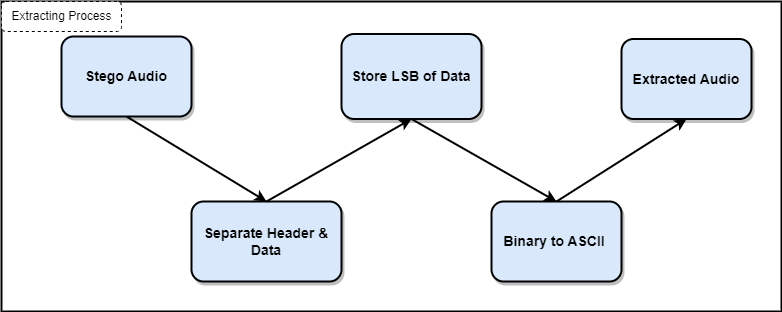

The diagram above was exported from draw.io. Its source (the exported page's mxGraphModel, read from the mxfile embedded in the PNG):
<mxGraphModel dx="864" dy="425" grid="1" gridSize="10" guides="1" tooltips="1" connect="1" arrows="1" fold="1" page="1" pageScale="1" pageWidth="850" pageHeight="1100" math="0" shadow="0">
  <root>
    <mxCell id="0" />
    <mxCell id="1" parent="0" />
    <mxCell id="0Z8Sq6juyHJy16BQU4RT-1" value="" style="rounded=0;whiteSpace=wrap;html=1;strokeWidth=2;" vertex="1" parent="1">
      <mxGeometry x="60" y="20" width="780" height="310" as="geometry" />
    </mxCell>
    <mxCell id="0Z8Sq6juyHJy16BQU4RT-2" value="&lt;span style=&quot;font-size: 14px;&quot;&gt;&lt;b&gt;Stego Audio&lt;/b&gt;&lt;/span&gt;" style="rounded=1;whiteSpace=wrap;html=1;strokeWidth=2;fillColor=#dae8fc;strokeColor=#00040a;shadow=1;" vertex="1" parent="1">
      <mxGeometry x="120" y="55" width="130" height="80" as="geometry" />
    </mxCell>
    <mxCell id="0Z8Sq6juyHJy16BQU4RT-3" value="&lt;b&gt;&lt;font face=&quot;Helvetica&quot; style=&quot;font-size: 14px;&quot;&gt;Separate Header &amp;amp; Data&lt;/font&gt;&lt;/b&gt;" style="rounded=1;whiteSpace=wrap;html=1;strokeWidth=2;fillColor=#dae8fc;strokeColor=#010204;shadow=1;" vertex="1" parent="1">
      <mxGeometry x="250" y="220" width="150" height="80" as="geometry" />
    </mxCell>
    <mxCell id="0Z8Sq6juyHJy16BQU4RT-4" value="&lt;span style=&quot;font-size: 14px;&quot;&gt;&lt;b&gt;Store LSB of Data&lt;/b&gt;&lt;/span&gt;" style="rounded=1;whiteSpace=wrap;html=1;strokeWidth=2;shadow=1;fillColor=#dae8fc;strokeColor=#000000;" vertex="1" parent="1">
      <mxGeometry x="400" y="52.5" width="140" height="85" as="geometry" />
    </mxCell>
    <mxCell id="0Z8Sq6juyHJy16BQU4RT-5" value="&lt;span style=&quot;font-size: 14px;&quot;&gt;&lt;b&gt;Binary to ASCII&amp;nbsp;&lt;/b&gt;&lt;/span&gt;" style="rounded=1;whiteSpace=wrap;html=1;strokeWidth=2;fillColor=#dae8fc;strokeColor=#000000;shadow=1;glass=0;" vertex="1" parent="1">
      <mxGeometry x="550" y="220" width="130" height="80" as="geometry" />
    </mxCell>
    <mxCell id="0Z8Sq6juyHJy16BQU4RT-6" value="" style="endArrow=classic;html=1;rounded=0;exitX=0.5;exitY=1;exitDx=0;exitDy=0;entryX=0.5;entryY=0;entryDx=0;entryDy=0;strokeWidth=2;fillColor=#dae8fc;strokeColor=#000000;" edge="1" parent="1" source="0Z8Sq6juyHJy16BQU4RT-2" target="0Z8Sq6juyHJy16BQU4RT-3">
      <mxGeometry width="50" height="50" relative="1" as="geometry">
        <mxPoint x="400" y="250" as="sourcePoint" />
        <mxPoint x="450" y="200" as="targetPoint" />
      </mxGeometry>
    </mxCell>
    <mxCell id="0Z8Sq6juyHJy16BQU4RT-7" value="" style="endArrow=classic;html=1;rounded=0;exitX=0.5;exitY=0;exitDx=0;exitDy=0;entryX=0.5;entryY=1;entryDx=0;entryDy=0;strokeWidth=2;fillColor=#dae8fc;strokeColor=#000000;" edge="1" parent="1" source="0Z8Sq6juyHJy16BQU4RT-3" target="0Z8Sq6juyHJy16BQU4RT-4">
      <mxGeometry width="50" height="50" relative="1" as="geometry">
        <mxPoint x="400" y="250" as="sourcePoint" />
        <mxPoint x="450" y="200" as="targetPoint" />
      </mxGeometry>
    </mxCell>
    <mxCell id="0Z8Sq6juyHJy16BQU4RT-8" value="" style="endArrow=classic;html=1;rounded=0;exitX=0.5;exitY=1;exitDx=0;exitDy=0;entryX=0.5;entryY=0;entryDx=0;entryDy=0;strokeWidth=2;fillColor=#dae8fc;strokeColor=#000000;" edge="1" parent="1" source="0Z8Sq6juyHJy16BQU4RT-4" target="0Z8Sq6juyHJy16BQU4RT-5">
      <mxGeometry width="50" height="50" relative="1" as="geometry">
        <mxPoint x="400" y="250" as="sourcePoint" />
        <mxPoint x="450" y="200" as="targetPoint" />
      </mxGeometry>
    </mxCell>
    <mxCell id="0Z8Sq6juyHJy16BQU4RT-10" value="&lt;span style=&quot;font-size: 14px;&quot;&gt;&lt;b&gt;Extracted Audio&lt;/b&gt;&lt;/span&gt;" style="rounded=1;whiteSpace=wrap;html=1;strokeWidth=2;fillColor=#dae8fc;strokeColor=#000000;shadow=1;glass=0;" vertex="1" parent="1">
      <mxGeometry x="680" y="57.5" width="130" height="80" as="geometry" />
    </mxCell>
    <mxCell id="0Z8Sq6juyHJy16BQU4RT-11" value="" style="endArrow=classic;html=1;rounded=0;entryX=0.5;entryY=1;entryDx=0;entryDy=0;exitX=0.5;exitY=0;exitDx=0;exitDy=0;strokeWidth=2;" edge="1" parent="1" source="0Z8Sq6juyHJy16BQU4RT-5" target="0Z8Sq6juyHJy16BQU4RT-10">
      <mxGeometry width="50" height="50" relative="1" as="geometry">
        <mxPoint x="400" y="250" as="sourcePoint" />
        <mxPoint x="450" y="200" as="targetPoint" />
      </mxGeometry>
    </mxCell>
    <mxCell id="0Z8Sq6juyHJy16BQU4RT-9" value="Extracting Process" style="text;html=1;align=center;verticalAlign=middle;resizable=0;points=[];autosize=1;dashed=1;fillColor=default;strokeColor=default;strokeWidth=1;rounded=1;" vertex="1" parent="1">
      <mxGeometry x="60" y="20" width="120" height="30" as="geometry" />
    </mxCell>
  </root>
</mxGraphModel>